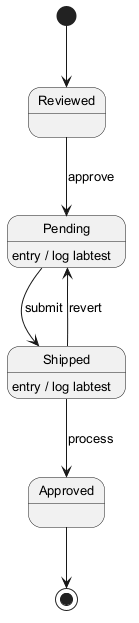

The diagram above was rendered by PlantUML. Its source (embedded in the PNG):
@startuml
skinparam monochrome true
skinparam defaultFontSize 13
[*] --> Reviewed
Reviewed --> Pending : approve
Pending --> Shipped : submit
Pending : entry / log labtest
Shipped --> Approved : process
Shipped : entry / log labtest
Shipped --> Pending : revert
Approved --> [*]
@enduml